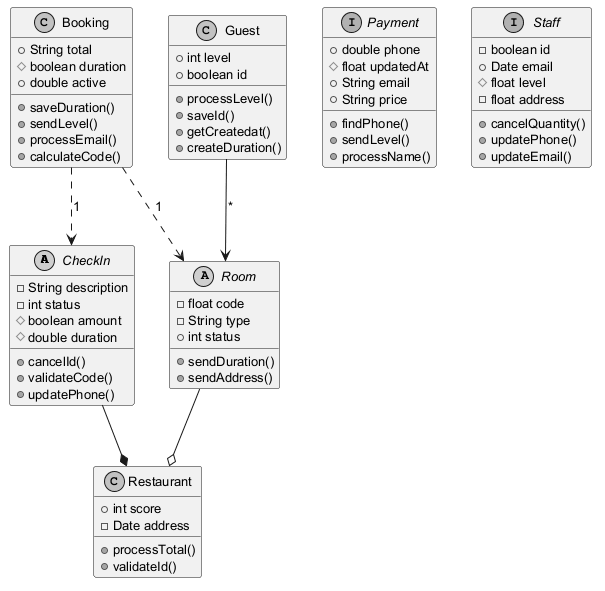

The diagram above was rendered by PlantUML. Its source (embedded in the PNG):
@startuml
skinparam monochrome true
skinparam defaultFontSize 13
abstract class CheckIn {
  -String description
  -int status
  #boolean amount
  #double duration
  +cancelId()
  +validateCode()
  +updatePhone()
}
class Restaurant {
  +int score
  -Date address
  +processTotal()
  +validateId()
}
abstract class Room {
  -float code
  -String type
  +int status
  +sendDuration()
  +sendAddress()
}
interface Payment {
  +double phone
  #float updatedAt
  +String email
  +String price
  +findPhone()
  +sendLevel()
  +processName()
}
class Booking {
  +String total
  #boolean duration
  +double active
  +saveDuration()
  +sendLevel()
  +processEmail()
  +calculateCode()
}
class Guest {
  +int level
  +boolean id
  +processLevel()
  +saveId()
  +getCreatedat()
  +createDuration()
}
interface Staff {
  -boolean id
  +Date email
  #float level
  -float address
  +cancelQuantity()
  +updatePhone()
  +updateEmail()
}
Booking ..> Room : "1"
Guest --> Room : "*"
Room --o Restaurant
CheckIn --* Restaurant
Booking ..> CheckIn : "1"
@enduml